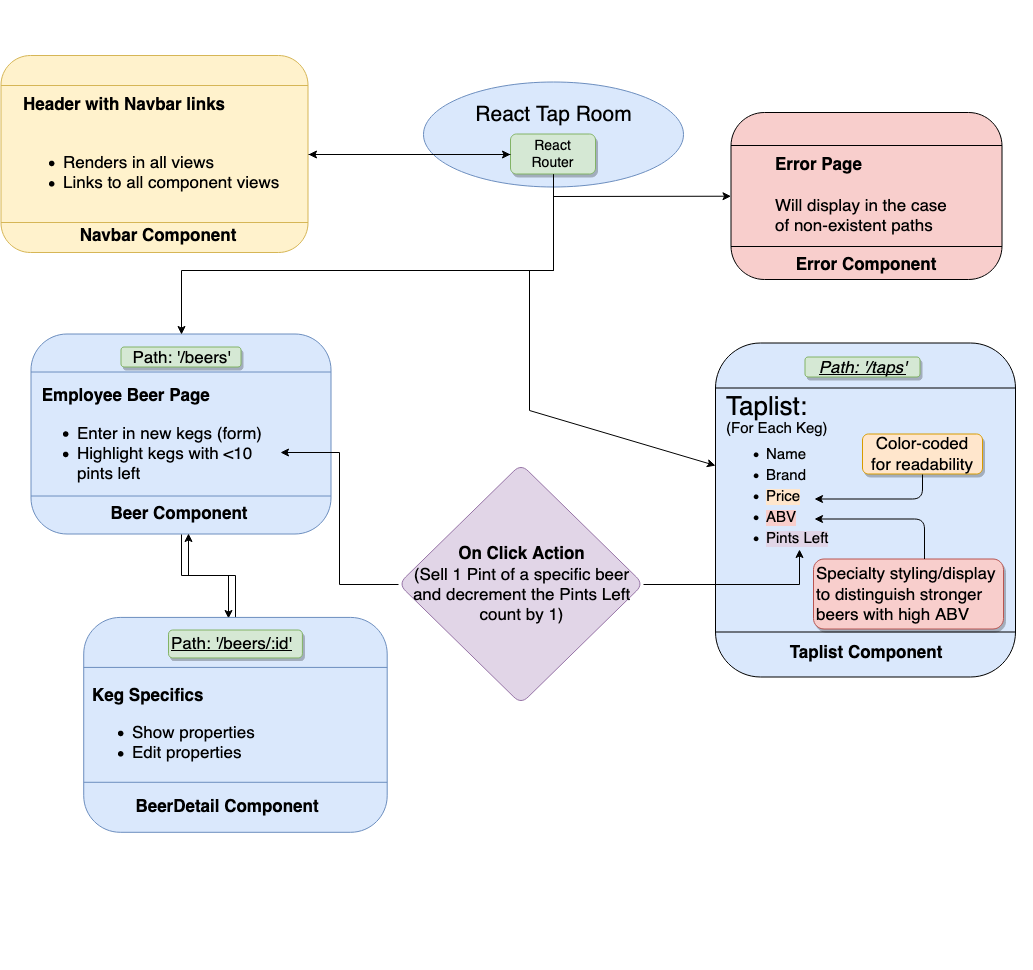

The diagram above was exported from draw.io. Its source (the exported page's mxGraphModel, read from the mxfile embedded in the PNG):
<mxGraphModel dx="1031" dy="926" grid="1" gridSize="10" guides="1" tooltips="1" connect="1" arrows="1" fold="1" page="1" pageScale="1" pageWidth="850" pageHeight="1100" math="0" shadow="0">
  <root>
    <mxCell id="0" />
    <mxCell id="1" parent="0" />
    <mxCell id="CnuVIjBhoIfGoeeQEOTj-46" value="" style="group" vertex="1" connectable="0" parent="1">
      <mxGeometry x="705" y="356.5" width="334" height="312" as="geometry" />
    </mxCell>
    <mxCell id="CnuVIjBhoIfGoeeQEOTj-7" value="" style="shape=process;whiteSpace=wrap;html=1;backgroundOutline=1;fontSize=14;rotation=90;size=0;fillColor=#dae8fc;strokeColor=#000000;gradientColor=none;rounded=1;" vertex="1" parent="CnuVIjBhoIfGoeeQEOTj-46">
      <mxGeometry y="3" width="334" height="300" as="geometry" />
    </mxCell>
    <mxCell id="CnuVIjBhoIfGoeeQEOTj-8" value="&lt;div style=&quot;font-size: 15px ; line-height: 0%&quot;&gt;&lt;font style=&quot;font-size: 26px ; line-height: 170%&quot;&gt;Taplist:&lt;/font&gt; &lt;br&gt;&lt;/div&gt;&lt;div style=&quot;font-size: 15px ; line-height: 0%&quot;&gt;(For Each Keg)&lt;/div&gt;&lt;div style=&quot;font-size: 15px&quot; align=&quot;left&quot;&gt;&lt;ul style=&quot;line-height: 140%&quot;&gt;&lt;li&gt;Name&lt;/li&gt;&lt;li&gt;Brand&lt;/li&gt;&lt;li&gt;&lt;div&gt;&lt;span style=&quot;background-color: rgb(255 , 230 , 204)&quot;&gt;Price &lt;/span&gt;&lt;br&gt;&lt;/div&gt;&lt;/li&gt;&lt;li&gt;&lt;span style=&quot;background-color: rgb(248 , 206 , 204)&quot;&gt;ABV&lt;/span&gt;&lt;/li&gt;&lt;li&gt;&lt;span style=&quot;background-color: rgb(225 , 213 , 231)&quot;&gt;Pints Left&lt;/span&gt;&lt;br&gt;&lt;/li&gt;&lt;/ul&gt;&lt;/div&gt;" style="text;html=1;strokeColor=none;fillColor=none;align=left;verticalAlign=middle;whiteSpace=wrap;rounded=0;fontSize=14;labelPosition=center;verticalLabelPosition=middle;horizontal=1;" vertex="1" parent="CnuVIjBhoIfGoeeQEOTj-46">
      <mxGeometry x="26" y="42" width="150" height="150" as="geometry" />
    </mxCell>
    <mxCell id="CnuVIjBhoIfGoeeQEOTj-12" value="Path: '/taps'" style="text;html=1;strokeColor=#82b366;fillColor=#d5e8d4;align=center;verticalAlign=middle;whiteSpace=wrap;rounded=1;fontSize=17;fontStyle=6;shadow=1;" vertex="1" parent="CnuVIjBhoIfGoeeQEOTj-46">
      <mxGeometry x="106.5" width="115" height="20" as="geometry" />
    </mxCell>
    <mxCell id="CnuVIjBhoIfGoeeQEOTj-15" value="&lt;div&gt;Color-coded for readability&lt;br&gt;&lt;/div&gt;" style="text;html=1;strokeColor=#d79b00;fillColor=#FFE6CC;align=center;verticalAlign=middle;whiteSpace=wrap;rounded=1;fontSize=17;shadow=1;comic=0;" vertex="1" parent="CnuVIjBhoIfGoeeQEOTj-46">
      <mxGeometry x="164" y="77" width="120" height="40" as="geometry" />
    </mxCell>
    <mxCell id="CnuVIjBhoIfGoeeQEOTj-19" value="" style="endArrow=classic;html=1;fontSize=17;exitX=0.5;exitY=1;exitDx=0;exitDy=0;" edge="1" parent="CnuVIjBhoIfGoeeQEOTj-46" source="CnuVIjBhoIfGoeeQEOTj-15">
      <mxGeometry width="50" height="50" relative="1" as="geometry">
        <mxPoint x="246" y="212" as="sourcePoint" />
        <mxPoint x="116" y="142" as="targetPoint" />
        <Array as="points">
          <mxPoint x="224" y="142" />
        </Array>
      </mxGeometry>
    </mxCell>
    <mxCell id="CnuVIjBhoIfGoeeQEOTj-20" value="Specialty styling/display to distinguish stronger beers with high ABV" style="rounded=1;whiteSpace=wrap;html=1;shadow=1;comic=0;strokeColor=#b85450;fillColor=#F8CECC;fontSize=17;align=left;" vertex="1" parent="CnuVIjBhoIfGoeeQEOTj-46">
      <mxGeometry x="115" y="202" width="190" height="70" as="geometry" />
    </mxCell>
    <mxCell id="CnuVIjBhoIfGoeeQEOTj-21" value="" style="endArrow=classic;html=1;fontSize=17;" edge="1" parent="CnuVIjBhoIfGoeeQEOTj-46">
      <mxGeometry width="50" height="50" relative="1" as="geometry">
        <mxPoint x="226" y="202" as="sourcePoint" />
        <mxPoint x="116" y="162" as="targetPoint" />
        <Array as="points">
          <mxPoint x="226" y="202" />
          <mxPoint x="226" y="162" />
        </Array>
      </mxGeometry>
    </mxCell>
    <mxCell id="CnuVIjBhoIfGoeeQEOTj-26" value="&lt;b&gt;Taplist Component&lt;/b&gt;" style="text;html=1;strokeColor=none;fillColor=none;align=center;verticalAlign=middle;whiteSpace=wrap;rounded=0;shadow=0;comic=0;fontSize=17;" vertex="1" parent="CnuVIjBhoIfGoeeQEOTj-46">
      <mxGeometry x="75" y="280" width="185" height="30" as="geometry" />
    </mxCell>
    <mxCell id="CnuVIjBhoIfGoeeQEOTj-53" value="" style="group" vertex="1" connectable="0" parent="1">
      <mxGeometry x="430" y="81" width="260" height="105" as="geometry" />
    </mxCell>
    <mxCell id="CnuVIjBhoIfGoeeQEOTj-2" value="" style="ellipse;whiteSpace=wrap;html=1;fillColor=#dae8fc;strokeColor=#6c8ebf;fontSize=21;verticalAlign=top;horizontal=1;labelPosition=center;verticalLabelPosition=middle;align=center;shadow=0;" vertex="1" parent="CnuVIjBhoIfGoeeQEOTj-53">
      <mxGeometry width="260" height="105" as="geometry" />
    </mxCell>
    <mxCell id="CnuVIjBhoIfGoeeQEOTj-3" value="&lt;div style=&quot;font-size: 14px;&quot;&gt;React Router&lt;/div&gt;" style="rounded=1;whiteSpace=wrap;html=1;fillColor=#d5e8d4;strokeColor=#82b366;fontSize=14;shadow=1;" vertex="1" parent="CnuVIjBhoIfGoeeQEOTj-53">
      <mxGeometry x="87" y="52.5" width="85" height="40" as="geometry" />
    </mxCell>
    <mxCell id="CnuVIjBhoIfGoeeQEOTj-4" value="React Tap Room" style="text;html=1;strokeColor=none;fillColor=none;align=center;verticalAlign=middle;whiteSpace=wrap;rounded=0;fontSize=21;" vertex="1" parent="CnuVIjBhoIfGoeeQEOTj-53">
      <mxGeometry x="40" y="22.5" width="180" height="20" as="geometry" />
    </mxCell>
    <mxCell id="CnuVIjBhoIfGoeeQEOTj-56" value="" style="group;shadow=1;" vertex="1" connectable="0" parent="1">
      <mxGeometry x="42.5" y="283.5" width="245" height="300" as="geometry" />
    </mxCell>
    <mxCell id="CnuVIjBhoIfGoeeQEOTj-24" value="" style="shape=process;whiteSpace=wrap;html=1;backgroundOutline=1;rounded=1;shadow=0;comic=0;strokeColor=#6c8ebf;fillColor=#dae8fc;fontSize=17;align=left;rotation=90;arcSize=18;size=0.19;" vertex="1" parent="CnuVIjBhoIfGoeeQEOTj-56">
      <mxGeometry x="45" width="200" height="300" as="geometry" />
    </mxCell>
    <mxCell id="CnuVIjBhoIfGoeeQEOTj-47" value="" style="group" vertex="1" connectable="0" parent="CnuVIjBhoIfGoeeQEOTj-56">
      <mxGeometry y="63" width="245" height="182" as="geometry" />
    </mxCell>
    <mxCell id="CnuVIjBhoIfGoeeQEOTj-27" value="Path: '/beers'" style="text;html=1;strokeColor=#82b366;fillColor=#d5e8d4;align=center;verticalAlign=middle;whiteSpace=wrap;rounded=1;shadow=1;comic=0;fontSize=17;" vertex="1" parent="CnuVIjBhoIfGoeeQEOTj-47">
      <mxGeometry x="85" width="120" height="20" as="geometry" />
    </mxCell>
    <mxCell id="CnuVIjBhoIfGoeeQEOTj-30" value="&lt;div align=&quot;left&quot;&gt;&lt;b&gt;&amp;nbsp;Employee Beer Page&lt;/b&gt;&lt;/div&gt;&lt;div align=&quot;left&quot;&gt;&lt;ul&gt;&lt;li&gt;Enter in new kegs (form)&lt;/li&gt;&lt;li&gt;Highlight kegs with &amp;lt;10 pints left&lt;br&gt;&lt;/li&gt;&lt;/ul&gt;&lt;/div&gt;" style="text;html=1;strokeColor=none;fillColor=none;align=center;verticalAlign=top;whiteSpace=wrap;rounded=0;shadow=0;comic=0;fontSize=17;" vertex="1" parent="CnuVIjBhoIfGoeeQEOTj-47">
      <mxGeometry y="32" width="245" height="110" as="geometry" />
    </mxCell>
    <mxCell id="CnuVIjBhoIfGoeeQEOTj-31" value="Beer Component" style="text;html=1;strokeColor=none;fillColor=none;align=center;verticalAlign=middle;whiteSpace=wrap;rounded=0;shadow=0;comic=0;fontSize=17;fontStyle=1" vertex="1" parent="CnuVIjBhoIfGoeeQEOTj-47">
      <mxGeometry x="68" y="150" width="150" height="32" as="geometry" />
    </mxCell>
    <mxCell id="CnuVIjBhoIfGoeeQEOTj-61" value="" style="group;" vertex="1" connectable="0" parent="1">
      <mxGeometry x="24.5" width="294" height="307" as="geometry" />
    </mxCell>
    <mxCell id="CnuVIjBhoIfGoeeQEOTj-100" value="" style="group" vertex="1" connectable="0" parent="CnuVIjBhoIfGoeeQEOTj-61">
      <mxGeometry width="294" height="307" as="geometry" />
    </mxCell>
    <mxCell id="CnuVIjBhoIfGoeeQEOTj-102" value="" style="group" vertex="1" connectable="0" parent="CnuVIjBhoIfGoeeQEOTj-100">
      <mxGeometry width="273" height="307" as="geometry" />
    </mxCell>
    <mxCell id="CnuVIjBhoIfGoeeQEOTj-45" value="" style="shape=process;whiteSpace=wrap;html=1;backgroundOutline=1;rounded=1;shadow=0;comic=0;strokeColor=#d6b656;fillColor=#fff2cc;fontSize=17;align=left;rotation=90;" vertex="1" parent="CnuVIjBhoIfGoeeQEOTj-102">
      <mxGeometry x="38" width="197" height="307" as="geometry" />
    </mxCell>
    <mxCell id="CnuVIjBhoIfGoeeQEOTj-58" value="&lt;b&gt;Navbar Component&lt;/b&gt;" style="text;html=1;strokeColor=none;fillColor=none;align=center;verticalAlign=middle;whiteSpace=wrap;rounded=0;shadow=0;comic=0;fontSize=17;" vertex="1" parent="CnuVIjBhoIfGoeeQEOTj-102">
      <mxGeometry x="60" y="225" width="160" height="20" as="geometry" />
    </mxCell>
    <mxCell id="CnuVIjBhoIfGoeeQEOTj-59" value="&lt;div&gt;&lt;b&gt;Header with Navbar links&lt;/b&gt;&lt;/div&gt;&lt;div&gt;&lt;br&gt;&lt;/div&gt;&lt;div&gt;&lt;ul&gt;&lt;li&gt;Renders in all views&lt;/li&gt;&lt;li&gt;Links to all component views&lt;br&gt;&lt;/li&gt;&lt;/ul&gt;&lt;/div&gt;" style="text;html=1;spacing=5;spacingTop=-20;whiteSpace=wrap;overflow=hidden;rounded=0;shadow=0;comic=0;fontSize=17;align=left;" vertex="1" parent="CnuVIjBhoIfGoeeQEOTj-102">
      <mxGeometry y="105" width="273" height="120" as="geometry" />
    </mxCell>
    <mxCell id="CnuVIjBhoIfGoeeQEOTj-80" value="" style="group" vertex="1" connectable="0" parent="1">
      <mxGeometry x="777" y="60" width="190" height="271" as="geometry" />
    </mxCell>
    <mxCell id="CnuVIjBhoIfGoeeQEOTj-74" value="" style="shape=process;whiteSpace=wrap;html=1;backgroundOutline=1;rounded=1;shadow=0;comic=0;strokeColor=#000000;fillColor=#F8CECC;gradientColor=none;fontSize=17;align=left;rotation=90;arcSize=20;size=0.03481012658227848;" vertex="1" parent="CnuVIjBhoIfGoeeQEOTj-80">
      <mxGeometry x="12.5" width="167" height="271" as="geometry" />
    </mxCell>
    <mxCell id="CnuVIjBhoIfGoeeQEOTj-75" value="&lt;b&gt;Error Component&lt;/b&gt;" style="text;html=1;strokeColor=none;fillColor=none;align=center;verticalAlign=middle;whiteSpace=wrap;rounded=0;shadow=0;comic=0;fontSize=17;" vertex="1" parent="CnuVIjBhoIfGoeeQEOTj-80">
      <mxGeometry x="19" y="194" width="153" height="20" as="geometry" />
    </mxCell>
    <mxCell id="CnuVIjBhoIfGoeeQEOTj-78" value="&lt;div&gt;&lt;b&gt;Error Page&lt;/b&gt;&lt;br&gt;&lt;/div&gt;&lt;div&gt;&lt;br&gt;&lt;/div&gt;&lt;div&gt;Will display in the case of non-existent paths&lt;/div&gt;" style="text;html=1;strokeColor=none;fillColor=none;spacing=5;spacingTop=-20;whiteSpace=wrap;overflow=hidden;rounded=0;shadow=0;comic=0;fontSize=17;align=left;" vertex="1" parent="CnuVIjBhoIfGoeeQEOTj-80">
      <mxGeometry y="104.5" width="190" height="70" as="geometry" />
    </mxCell>
    <mxCell id="CnuVIjBhoIfGoeeQEOTj-95" style="edgeStyle=orthogonalEdgeStyle;rounded=0;orthogonalLoop=1;jettySize=auto;html=1;exitX=0;exitY=0.5;exitDx=0;exitDy=0;entryX=0.998;entryY=0.668;entryDx=0;entryDy=0;entryPerimeter=0;fontSize=17;" edge="1" parent="1" source="CnuVIjBhoIfGoeeQEOTj-86" target="CnuVIjBhoIfGoeeQEOTj-30">
      <mxGeometry relative="1" as="geometry" />
    </mxCell>
    <mxCell id="CnuVIjBhoIfGoeeQEOTj-99" style="edgeStyle=orthogonalEdgeStyle;rounded=0;orthogonalLoop=1;jettySize=auto;html=1;exitX=1;exitY=0.5;exitDx=0;exitDy=0;entryX=0.5;entryY=1;entryDx=0;entryDy=0;fontSize=17;" edge="1" parent="1" source="CnuVIjBhoIfGoeeQEOTj-86" target="CnuVIjBhoIfGoeeQEOTj-8">
      <mxGeometry relative="1" as="geometry" />
    </mxCell>
    <mxCell id="CnuVIjBhoIfGoeeQEOTj-86" value="&lt;div align=&quot;center&quot;&gt;&lt;b&gt;On Click Action&lt;/b&gt;&lt;/div&gt;&lt;div align=&quot;center&quot;&gt;(Sell 1 Pint of a specific beer and decrement the Pints Left count by 1)&lt;br&gt;&lt;b&gt;&lt;/b&gt;&lt;/div&gt;" style="rhombus;whiteSpace=wrap;html=1;rounded=1;shadow=0;comic=0;strokeColor=#9673a6;fillColor=#E1D5E7;fontSize=17;align=left;" vertex="1" parent="1">
      <mxGeometry x="405" y="463.5" width="245" height="240" as="geometry" />
    </mxCell>
    <mxCell id="CnuVIjBhoIfGoeeQEOTj-88" style="edgeStyle=orthogonalEdgeStyle;rounded=0;orthogonalLoop=1;jettySize=auto;html=1;exitX=0.5;exitY=1;exitDx=0;exitDy=0;fontSize=17;" edge="1" parent="1" source="CnuVIjBhoIfGoeeQEOTj-3" target="CnuVIjBhoIfGoeeQEOTj-74">
      <mxGeometry relative="1" as="geometry" />
    </mxCell>
    <mxCell id="CnuVIjBhoIfGoeeQEOTj-89" style="edgeStyle=orthogonalEdgeStyle;rounded=0;orthogonalLoop=1;jettySize=auto;html=1;exitX=0.5;exitY=1;exitDx=0;exitDy=0;fontSize=17;" edge="1" parent="1" source="CnuVIjBhoIfGoeeQEOTj-3" target="CnuVIjBhoIfGoeeQEOTj-7">
      <mxGeometry relative="1" as="geometry">
        <Array as="points">
          <mxPoint x="560" y="270" />
          <mxPoint x="536" y="270" />
          <mxPoint x="536" y="410" />
        </Array>
      </mxGeometry>
    </mxCell>
    <mxCell id="CnuVIjBhoIfGoeeQEOTj-90" style="edgeStyle=orthogonalEdgeStyle;rounded=0;orthogonalLoop=1;jettySize=auto;html=1;exitX=0.5;exitY=1;exitDx=0;exitDy=0;entryX=0;entryY=0.5;entryDx=0;entryDy=0;fontSize=17;" edge="1" parent="1" source="CnuVIjBhoIfGoeeQEOTj-3" target="CnuVIjBhoIfGoeeQEOTj-24">
      <mxGeometry relative="1" as="geometry">
        <Array as="points">
          <mxPoint x="560" y="270" />
          <mxPoint x="188" y="270" />
        </Array>
      </mxGeometry>
    </mxCell>
    <mxCell id="CnuVIjBhoIfGoeeQEOTj-91" style="edgeStyle=orthogonalEdgeStyle;rounded=0;orthogonalLoop=1;jettySize=auto;html=1;exitX=1;exitY=0.5;exitDx=0;exitDy=0;entryX=0.005;entryY=0.523;entryDx=0;entryDy=0;entryPerimeter=0;fontSize=17;" edge="1" parent="1" source="CnuVIjBhoIfGoeeQEOTj-24" target="CnuVIjBhoIfGoeeQEOTj-36">
      <mxGeometry relative="1" as="geometry" />
    </mxCell>
    <mxCell id="CnuVIjBhoIfGoeeQEOTj-92" style="edgeStyle=orthogonalEdgeStyle;rounded=0;orthogonalLoop=1;jettySize=auto;html=1;exitX=0;exitY=0.5;exitDx=0;exitDy=0;entryX=0.998;entryY=0.475;entryDx=0;entryDy=0;entryPerimeter=0;fontSize=17;" edge="1" parent="1" source="CnuVIjBhoIfGoeeQEOTj-36" target="CnuVIjBhoIfGoeeQEOTj-24">
      <mxGeometry relative="1" as="geometry" />
    </mxCell>
    <mxCell id="CnuVIjBhoIfGoeeQEOTj-49" value="" style="group" vertex="1" connectable="0" parent="1">
      <mxGeometry x="180.5" y="635.5" width="347" height="333" as="geometry" />
    </mxCell>
    <mxCell id="CnuVIjBhoIfGoeeQEOTj-50" value="" style="group;shadow=0;" vertex="1" connectable="0" parent="CnuVIjBhoIfGoeeQEOTj-49">
      <mxGeometry x="-30.482430875576036" y="-77.86582163875057" width="347" height="333" as="geometry" />
    </mxCell>
    <mxCell id="CnuVIjBhoIfGoeeQEOTj-60" value="" style="group" vertex="1" connectable="0" parent="CnuVIjBhoIfGoeeQEOTj-50">
      <mxGeometry x="-86.4501728110599" width="321.8145161290322" height="333.42544137618836" as="geometry" />
    </mxCell>
    <mxCell id="CnuVIjBhoIfGoeeQEOTj-83" value="" style="group" vertex="1" connectable="0" parent="CnuVIjBhoIfGoeeQEOTj-60">
      <mxGeometry width="321.8145161290322" height="333.42544137618836" as="geometry" />
    </mxCell>
    <mxCell id="CnuVIjBhoIfGoeeQEOTj-93" value="" style="group" vertex="1" connectable="0" parent="CnuVIjBhoIfGoeeQEOTj-83">
      <mxGeometry x="29.98271889400921" y="14.974196468990494" width="279.8387096774193" height="303.47704843820736" as="geometry" />
    </mxCell>
    <mxCell id="CnuVIjBhoIfGoeeQEOTj-36" value="" style="shape=process;whiteSpace=wrap;html=1;backgroundOutline=1;rounded=1;shadow=0;comic=0;strokeColor=#6c8ebf;fillColor=#dae8fc;fontSize=17;align=left;rotation=90;size=0.23125;arcSize=17;" vertex="1" parent="CnuVIjBhoIfGoeeQEOTj-93">
      <mxGeometry x="40.97638248847925" width="214.87615207373264" height="303.47704843820736" as="geometry" />
    </mxCell>
    <mxCell id="CnuVIjBhoIfGoeeQEOTj-37" value="&lt;u&gt;Path: '/beers/:id'&lt;/u&gt;" style="rounded=1;whiteSpace=wrap;html=1;shadow=1;comic=0;strokeColor=#82b366;fillColor=#d5e8d4;fontSize=17;align=left;" vertex="1" parent="CnuVIjBhoIfGoeeQEOTj-93">
      <mxGeometry x="81.45305299539167" y="56.90194658216388" width="133.9228110599078" height="27.951833408782257" as="geometry" />
    </mxCell>
    <mxCell id="CnuVIjBhoIfGoeeQEOTj-43" value="&lt;div&gt;&lt;br&gt;&lt;/div&gt;&lt;div&gt;&lt;b&gt;Keg Specifics&lt;/b&gt;&lt;/div&gt;&lt;div&gt;&lt;ul&gt;&lt;li&gt;Show properties&lt;br&gt;&lt;/li&gt;&lt;li&gt;Edit properties&lt;br&gt;&lt;/li&gt;&lt;/ul&gt;&lt;/div&gt;" style="text;html=1;strokeColor=none;fillColor=none;spacing=5;spacingTop=-20;whiteSpace=wrap;overflow=hidden;rounded=0;shadow=0;comic=0;fontSize=17;align=left;" vertex="1" parent="CnuVIjBhoIfGoeeQEOTj-93">
      <mxGeometry y="102.82281575373473" width="279.8387096774193" height="97.8314169307379" as="geometry" />
    </mxCell>
    <mxCell id="CnuVIjBhoIfGoeeQEOTj-44" value="BeerDetail Component" style="text;html=1;strokeColor=none;fillColor=none;align=center;verticalAlign=middle;whiteSpace=wrap;rounded=0;shadow=0;comic=0;fontSize=17;fontStyle=1" vertex="1" parent="CnuVIjBhoIfGoeeQEOTj-93">
      <mxGeometry x="40.97638248847925" y="219.62154821186058" width="197.88594470046075" height="26.95355364418289" as="geometry" />
    </mxCell>
    <mxCell id="CnuVIjBhoIfGoeeQEOTj-103" style="edgeStyle=orthogonalEdgeStyle;rounded=0;orthogonalLoop=1;jettySize=auto;html=1;exitX=0.5;exitY=0;exitDx=0;exitDy=0;entryX=0;entryY=0.5;entryDx=0;entryDy=0;fontSize=17;" edge="1" parent="1" source="CnuVIjBhoIfGoeeQEOTj-45" target="CnuVIjBhoIfGoeeQEOTj-3">
      <mxGeometry relative="1" as="geometry" />
    </mxCell>
    <mxCell id="CnuVIjBhoIfGoeeQEOTj-104" style="edgeStyle=orthogonalEdgeStyle;rounded=0;orthogonalLoop=1;jettySize=auto;html=1;exitX=0;exitY=0.5;exitDx=0;exitDy=0;entryX=0.5;entryY=0;entryDx=0;entryDy=0;fontSize=17;" edge="1" parent="1" source="CnuVIjBhoIfGoeeQEOTj-3" target="CnuVIjBhoIfGoeeQEOTj-45">
      <mxGeometry relative="1" as="geometry" />
    </mxCell>
  </root>
</mxGraphModel>